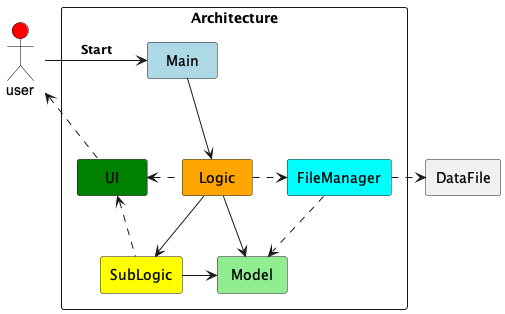

The diagram above was rendered by PlantUML. Its source (embedded in the PNG):
@startuml
!include Style.puml

actor user #red
rectangle DataFile
rectangle Architecture {

    rectangle Main #lightblue
    rectangle Logic #orange
    rectangle SubLogic #yellow
    rectangle FileManager #cyan
    rectangle UI #green
    rectangle Model #lightgreen

    user -right-> Main : Start
    Main --> Logic
    Logic --> SubLogic
    Logic -left.>UI
    SubLogic -left.>UI
    Logic -right-> Model
    SubLogic -right-> Model
    UI -left.> user
    Logic -right.> FileManager
    FileManager -right.> DataFile
    FileManager -down.> Model
}
@enduml